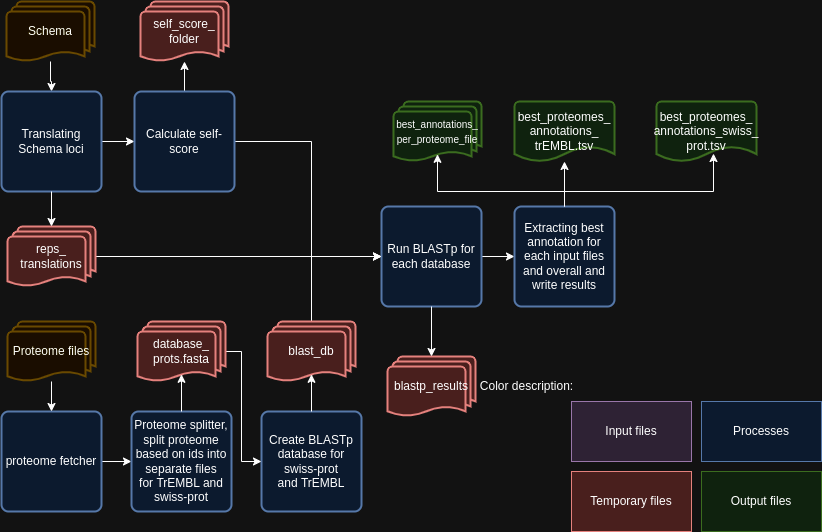

The diagram above was exported from draw.io. Its source (the exported page's mxGraphModel, read from the mxfile embedded in the PNG):
<mxGraphModel dx="1364" dy="799" grid="1" gridSize="10" guides="1" tooltips="1" connect="1" arrows="1" fold="1" page="1" pageScale="1" pageWidth="850" pageHeight="1100" math="0" shadow="0">
  <root>
    <mxCell id="0" />
    <mxCell id="1" parent="0" />
    <mxCell id="fPaXjcl1kV30KWy46vOE-5" style="edgeStyle=orthogonalEdgeStyle;rounded=0;orthogonalLoop=1;jettySize=auto;html=1;entryX=0;entryY=0.5;entryDx=0;entryDy=0;" parent="1" source="fPaXjcl1kV30KWy46vOE-1" target="fPaXjcl1kV30KWy46vOE-4" edge="1">
      <mxGeometry relative="1" as="geometry" />
    </mxCell>
    <mxCell id="fPaXjcl1kV30KWy46vOE-1" value="proteome fetcher" style="rounded=1;whiteSpace=wrap;html=1;absoluteArcSize=1;arcSize=14;strokeWidth=2;fillColor=#dae8fc;strokeColor=#6c8ebf;" parent="1" vertex="1">
      <mxGeometry x="20" y="420" width="100" height="100" as="geometry" />
    </mxCell>
    <mxCell id="fPaXjcl1kV30KWy46vOE-3" style="edgeStyle=orthogonalEdgeStyle;rounded=0;orthogonalLoop=1;jettySize=auto;html=1;entryX=0.5;entryY=0;entryDx=0;entryDy=0;" parent="1" source="fPaXjcl1kV30KWy46vOE-2" target="fPaXjcl1kV30KWy46vOE-1" edge="1">
      <mxGeometry relative="1" as="geometry" />
    </mxCell>
    <mxCell id="fPaXjcl1kV30KWy46vOE-2" value="Proteome files" style="strokeWidth=2;html=1;shape=mxgraph.flowchart.multi-document;whiteSpace=wrap;fillColor=#fff2cc;strokeColor=#d6b656;" parent="1" vertex="1">
      <mxGeometry x="26" y="330" width="88" height="60" as="geometry" />
    </mxCell>
    <mxCell id="fPaXjcl1kV30KWy46vOE-4" value="Proteome splitter, split proteome based on ids into separate files for&amp;nbsp;TrEMBL and swiss-prot" style="rounded=1;whiteSpace=wrap;html=1;absoluteArcSize=1;arcSize=14;strokeWidth=2;fillColor=#dae8fc;strokeColor=#6c8ebf;" parent="1" vertex="1">
      <mxGeometry x="150" y="420" width="100" height="100" as="geometry" />
    </mxCell>
    <mxCell id="kvWm2Jh_rA73hZnN-WSW-5" style="edgeStyle=orthogonalEdgeStyle;rounded=0;orthogonalLoop=1;jettySize=auto;html=1;entryX=0;entryY=0.5;entryDx=0;entryDy=0;" edge="1" parent="1" source="fPaXjcl1kV30KWy46vOE-6" target="fPaXjcl1kV30KWy46vOE-21">
      <mxGeometry relative="1" as="geometry" />
    </mxCell>
    <mxCell id="fPaXjcl1kV30KWy46vOE-6" value="Run BLASTp for each database" style="rounded=1;whiteSpace=wrap;html=1;absoluteArcSize=1;arcSize=14;strokeWidth=2;fillColor=#dae8fc;strokeColor=#6c8ebf;" parent="1" vertex="1">
      <mxGeometry x="400" y="215" width="100" height="100" as="geometry" />
    </mxCell>
    <mxCell id="fPaXjcl1kV30KWy46vOE-11" style="edgeStyle=orthogonalEdgeStyle;rounded=0;orthogonalLoop=1;jettySize=auto;html=1;" parent="1" source="fPaXjcl1kV30KWy46vOE-8" target="fPaXjcl1kV30KWy46vOE-9" edge="1">
      <mxGeometry relative="1" as="geometry" />
    </mxCell>
    <mxCell id="fPaXjcl1kV30KWy46vOE-8" value="Schema" style="strokeWidth=2;html=1;shape=mxgraph.flowchart.multi-document;whiteSpace=wrap;fillColor=#fff2cc;strokeColor=#d6b656;" parent="1" vertex="1">
      <mxGeometry x="25" y="10" width="88" height="60" as="geometry" />
    </mxCell>
    <mxCell id="fPaXjcl1kV30KWy46vOE-39" style="edgeStyle=orthogonalEdgeStyle;rounded=0;orthogonalLoop=1;jettySize=auto;html=1;" parent="1" source="fPaXjcl1kV30KWy46vOE-9" target="fPaXjcl1kV30KWy46vOE-38" edge="1">
      <mxGeometry relative="1" as="geometry" />
    </mxCell>
    <mxCell id="fPaXjcl1kV30KWy46vOE-9" value="Translating Schema loci" style="rounded=1;whiteSpace=wrap;html=1;absoluteArcSize=1;arcSize=14;strokeWidth=2;fillColor=#dae8fc;strokeColor=#6c8ebf;" parent="1" vertex="1">
      <mxGeometry x="20" y="100" width="100" height="100" as="geometry" />
    </mxCell>
    <mxCell id="kvWm2Jh_rA73hZnN-WSW-2" style="edgeStyle=orthogonalEdgeStyle;rounded=0;orthogonalLoop=1;jettySize=auto;html=1;entryX=0;entryY=0.5;entryDx=0;entryDy=0;" edge="1" parent="1" source="fPaXjcl1kV30KWy46vOE-13" target="fPaXjcl1kV30KWy46vOE-6">
      <mxGeometry relative="1" as="geometry" />
    </mxCell>
    <mxCell id="fPaXjcl1kV30KWy46vOE-13" value="reps_&lt;div&gt;translations&lt;/div&gt;" style="strokeWidth=2;html=1;shape=mxgraph.flowchart.multi-document;whiteSpace=wrap;fillColor=#f8cecc;strokeColor=#b85450;" parent="1" vertex="1">
      <mxGeometry x="26" y="235" width="88" height="60" as="geometry" />
    </mxCell>
    <mxCell id="fPaXjcl1kV30KWy46vOE-14" style="edgeStyle=orthogonalEdgeStyle;rounded=0;orthogonalLoop=1;jettySize=auto;html=1;entryX=0.5;entryY=0;entryDx=0;entryDy=0;entryPerimeter=0;" parent="1" source="fPaXjcl1kV30KWy46vOE-9" target="fPaXjcl1kV30KWy46vOE-13" edge="1">
      <mxGeometry relative="1" as="geometry" />
    </mxCell>
    <mxCell id="kvWm2Jh_rA73hZnN-WSW-20" style="edgeStyle=orthogonalEdgeStyle;rounded=0;orthogonalLoop=1;jettySize=auto;html=1;" edge="1" parent="1" source="fPaXjcl1kV30KWy46vOE-21" target="fPaXjcl1kV30KWy46vOE-41">
      <mxGeometry relative="1" as="geometry" />
    </mxCell>
    <mxCell id="fPaXjcl1kV30KWy46vOE-21" value="Extracting best annotation for each input files and overall and write results" style="rounded=1;whiteSpace=wrap;html=1;absoluteArcSize=1;arcSize=14;strokeWidth=2;fillColor=#dae8fc;strokeColor=#6c8ebf;" parent="1" vertex="1">
      <mxGeometry x="533" y="215" width="100" height="100" as="geometry" />
    </mxCell>
    <mxCell id="fPaXjcl1kV30KWy46vOE-23" value="&lt;span style=&quot;font-size: 10px;&quot;&gt;best_annotations_&lt;/span&gt;&lt;div&gt;&lt;span style=&quot;font-size: 10px;&quot;&gt;per_proteome_file&lt;/span&gt;&lt;/div&gt;" style="strokeWidth=2;html=1;shape=mxgraph.flowchart.multi-document;whiteSpace=wrap;fillColor=#d5e8d4;strokeColor=#82b366;" parent="1" vertex="1">
      <mxGeometry x="412" y="110" width="88" height="60" as="geometry" />
    </mxCell>
    <mxCell id="fPaXjcl1kV30KWy46vOE-28" value="best_proteomes_&lt;div&gt;annotations_swiss_&lt;/div&gt;&lt;div&gt;prot.tsv&lt;/div&gt;" style="strokeWidth=2;html=1;shape=mxgraph.flowchart.document2;whiteSpace=wrap;size=0.25;fillColor=#d5e8d4;strokeColor=#82b366;" parent="1" vertex="1">
      <mxGeometry x="675" y="110" width="100" height="60" as="geometry" />
    </mxCell>
    <mxCell id="fPaXjcl1kV30KWy46vOE-33" value="Create BLASTp database for swiss-prot and&amp;nbsp;TrEMBL" style="rounded=1;whiteSpace=wrap;html=1;absoluteArcSize=1;arcSize=14;strokeWidth=2;fillColor=#dae8fc;strokeColor=#6c8ebf;" parent="1" vertex="1">
      <mxGeometry x="280" y="420" width="100" height="100" as="geometry" />
    </mxCell>
    <mxCell id="fPaXjcl1kV30KWy46vOE-47" style="edgeStyle=orthogonalEdgeStyle;rounded=0;orthogonalLoop=1;jettySize=auto;html=1;" parent="1" source="fPaXjcl1kV30KWy46vOE-38" target="fPaXjcl1kV30KWy46vOE-46" edge="1">
      <mxGeometry relative="1" as="geometry" />
    </mxCell>
    <mxCell id="kvWm2Jh_rA73hZnN-WSW-3" style="edgeStyle=orthogonalEdgeStyle;rounded=0;orthogonalLoop=1;jettySize=auto;html=1;entryX=0;entryY=0.5;entryDx=0;entryDy=0;" edge="1" parent="1" source="fPaXjcl1kV30KWy46vOE-38" target="fPaXjcl1kV30KWy46vOE-6">
      <mxGeometry relative="1" as="geometry">
        <Array as="points">
          <mxPoint x="330" y="150" />
          <mxPoint x="330" y="265" />
        </Array>
      </mxGeometry>
    </mxCell>
    <mxCell id="fPaXjcl1kV30KWy46vOE-38" value="Calculate self-score" style="rounded=1;whiteSpace=wrap;html=1;absoluteArcSize=1;arcSize=14;strokeWidth=2;fillColor=#dae8fc;strokeColor=#6c8ebf;" parent="1" vertex="1">
      <mxGeometry x="153" y="100" width="100" height="100" as="geometry" />
    </mxCell>
    <mxCell id="fPaXjcl1kV30KWy46vOE-41" value="best_proteomes_&lt;div&gt;annotations_&lt;/div&gt;&lt;div&gt;trEMBL.tsv&lt;/div&gt;" style="strokeWidth=2;html=1;shape=mxgraph.flowchart.document2;whiteSpace=wrap;size=0.25;fillColor=#d5e8d4;strokeColor=#82b366;" parent="1" vertex="1">
      <mxGeometry x="533" y="110" width="100" height="60" as="geometry" />
    </mxCell>
    <mxCell id="fPaXjcl1kV30KWy46vOE-46" value="self_score_&lt;div&gt;folder&lt;/div&gt;" style="strokeWidth=2;html=1;shape=mxgraph.flowchart.multi-document;whiteSpace=wrap;fillColor=#f8cecc;strokeColor=#b85450;" parent="1" vertex="1">
      <mxGeometry x="159" y="10" width="88" height="60" as="geometry" />
    </mxCell>
    <mxCell id="fPaXjcl1kV30KWy46vOE-48" value="blastp_results" style="strokeWidth=2;html=1;shape=mxgraph.flowchart.multi-document;whiteSpace=wrap;fillColor=#f8cecc;strokeColor=#b85450;" parent="1" vertex="1">
      <mxGeometry x="406" y="365" width="88" height="60" as="geometry" />
    </mxCell>
    <mxCell id="kvWm2Jh_rA73hZnN-WSW-4" style="edgeStyle=orthogonalEdgeStyle;rounded=0;orthogonalLoop=1;jettySize=auto;html=1;entryX=0;entryY=0.5;entryDx=0;entryDy=0;" edge="1" parent="1" source="fPaXjcl1kV30KWy46vOE-50" target="fPaXjcl1kV30KWy46vOE-6">
      <mxGeometry relative="1" as="geometry">
        <Array as="points">
          <mxPoint x="330" y="265" />
        </Array>
      </mxGeometry>
    </mxCell>
    <mxCell id="fPaXjcl1kV30KWy46vOE-50" value="blast_db" style="strokeWidth=2;html=1;shape=mxgraph.flowchart.multi-document;whiteSpace=wrap;fillColor=#f8cecc;strokeColor=#b85450;" parent="1" vertex="1">
      <mxGeometry x="286" y="330" width="88" height="60" as="geometry" />
    </mxCell>
    <mxCell id="kvWm2Jh_rA73hZnN-WSW-1" style="edgeStyle=orthogonalEdgeStyle;rounded=0;orthogonalLoop=1;jettySize=auto;html=1;entryX=0.5;entryY=0.88;entryDx=0;entryDy=0;entryPerimeter=0;" edge="1" parent="1" source="fPaXjcl1kV30KWy46vOE-33" target="fPaXjcl1kV30KWy46vOE-50">
      <mxGeometry relative="1" as="geometry" />
    </mxCell>
    <mxCell id="kvWm2Jh_rA73hZnN-WSW-11" value="Processes" style="rounded=0;whiteSpace=wrap;html=1;fillColor=#dae8fc;strokeColor=#6c8ebf;" vertex="1" parent="1">
      <mxGeometry x="720" y="410" width="120" height="60" as="geometry" />
    </mxCell>
    <mxCell id="kvWm2Jh_rA73hZnN-WSW-12" value="Temporary files" style="rounded=0;whiteSpace=wrap;html=1;fillColor=#f8cecc;strokeColor=#b85450;" vertex="1" parent="1">
      <mxGeometry x="590" y="480" width="120" height="60" as="geometry" />
    </mxCell>
    <mxCell id="kvWm2Jh_rA73hZnN-WSW-13" value="Input files" style="rounded=0;whiteSpace=wrap;html=1;fillColor=#e1d5e7;strokeColor=#9673a6;" vertex="1" parent="1">
      <mxGeometry x="590" y="410" width="120" height="60" as="geometry" />
    </mxCell>
    <mxCell id="kvWm2Jh_rA73hZnN-WSW-14" value="Output files" style="rounded=0;whiteSpace=wrap;html=1;fillColor=#d5e8d4;strokeColor=#82b366;" vertex="1" parent="1">
      <mxGeometry x="720" y="480" width="120" height="60" as="geometry" />
    </mxCell>
    <mxCell id="kvWm2Jh_rA73hZnN-WSW-15" value="Color description:" style="text;html=1;align=center;verticalAlign=middle;resizable=0;points=[];autosize=1;strokeColor=none;fillColor=none;" vertex="1" parent="1">
      <mxGeometry x="490" y="380" width="110" height="30" as="geometry" />
    </mxCell>
    <mxCell id="kvWm2Jh_rA73hZnN-WSW-16" style="edgeStyle=orthogonalEdgeStyle;rounded=0;orthogonalLoop=1;jettySize=auto;html=1;entryX=0.5;entryY=0;entryDx=0;entryDy=0;entryPerimeter=0;" edge="1" parent="1" source="fPaXjcl1kV30KWy46vOE-6" target="fPaXjcl1kV30KWy46vOE-48">
      <mxGeometry relative="1" as="geometry" />
    </mxCell>
    <mxCell id="kvWm2Jh_rA73hZnN-WSW-21" style="edgeStyle=orthogonalEdgeStyle;rounded=0;orthogonalLoop=1;jettySize=auto;html=1;entryX=0.57;entryY=0.867;entryDx=0;entryDy=0;entryPerimeter=0;" edge="1" parent="1" source="fPaXjcl1kV30KWy46vOE-21" target="fPaXjcl1kV30KWy46vOE-28">
      <mxGeometry relative="1" as="geometry">
        <Array as="points">
          <mxPoint x="583" y="200" />
          <mxPoint x="732" y="200" />
        </Array>
      </mxGeometry>
    </mxCell>
    <mxCell id="kvWm2Jh_rA73hZnN-WSW-22" style="edgeStyle=orthogonalEdgeStyle;rounded=0;orthogonalLoop=1;jettySize=auto;html=1;entryX=0.5;entryY=0.88;entryDx=0;entryDy=0;entryPerimeter=0;" edge="1" parent="1" source="fPaXjcl1kV30KWy46vOE-21" target="fPaXjcl1kV30KWy46vOE-23">
      <mxGeometry relative="1" as="geometry">
        <Array as="points">
          <mxPoint x="583" y="200" />
          <mxPoint x="456" y="200" />
        </Array>
      </mxGeometry>
    </mxCell>
    <mxCell id="kvWm2Jh_rA73hZnN-WSW-25" style="edgeStyle=orthogonalEdgeStyle;rounded=0;orthogonalLoop=1;jettySize=auto;html=1;entryX=0;entryY=0.5;entryDx=0;entryDy=0;" edge="1" parent="1" source="kvWm2Jh_rA73hZnN-WSW-23" target="fPaXjcl1kV30KWy46vOE-33">
      <mxGeometry relative="1" as="geometry">
        <Array as="points">
          <mxPoint x="260" y="360" />
          <mxPoint x="260" y="470" />
        </Array>
      </mxGeometry>
    </mxCell>
    <mxCell id="kvWm2Jh_rA73hZnN-WSW-23" value="database_&lt;div&gt;prots.fasta&lt;/div&gt;" style="strokeWidth=2;html=1;shape=mxgraph.flowchart.multi-document;whiteSpace=wrap;fillColor=#f8cecc;strokeColor=#b85450;" vertex="1" parent="1">
      <mxGeometry x="156" y="330" width="88" height="60" as="geometry" />
    </mxCell>
    <mxCell id="kvWm2Jh_rA73hZnN-WSW-26" style="edgeStyle=orthogonalEdgeStyle;rounded=0;orthogonalLoop=1;jettySize=auto;html=1;entryX=0.5;entryY=0.88;entryDx=0;entryDy=0;entryPerimeter=0;" edge="1" parent="1" source="fPaXjcl1kV30KWy46vOE-4" target="kvWm2Jh_rA73hZnN-WSW-23">
      <mxGeometry relative="1" as="geometry" />
    </mxCell>
  </root>
</mxGraphModel>